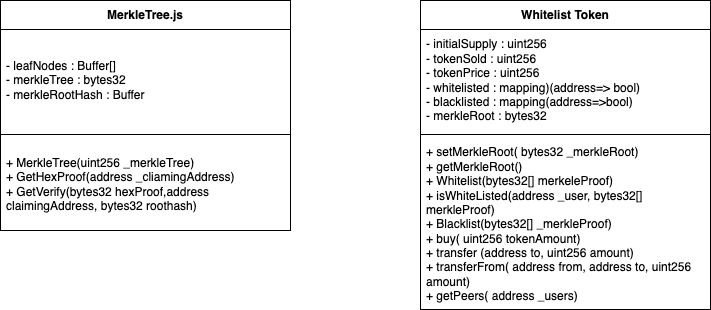

The diagram above was exported from draw.io. Its source (the exported page's mxGraphModel, read from the mxfile embedded in the PNG):
<mxGraphModel dx="1026" dy="654" grid="1" gridSize="10" guides="1" tooltips="1" connect="1" arrows="1" fold="1" page="1" pageScale="1" pageWidth="827" pageHeight="1169" math="0" shadow="0">
  <root>
    <mxCell id="WIyWlLk6GJQsqaUBKTNV-0" />
    <mxCell id="WIyWlLk6GJQsqaUBKTNV-1" parent="WIyWlLk6GJQsqaUBKTNV-0" />
    <mxCell id="ZUW9TSlMsDkadqvjUxIB-17" value="Whitelist Token" style="swimlane;fontStyle=1;align=center;verticalAlign=middle;childLayout=stackLayout;horizontal=1;startSize=29;horizontalStack=0;resizeParent=1;resizeParentMax=0;resizeLast=0;collapsible=0;marginBottom=0;html=1;whiteSpace=wrap;" vertex="1" parent="WIyWlLk6GJQsqaUBKTNV-1">
      <mxGeometry x="500" y="47" width="290" height="309" as="geometry" />
    </mxCell>
    <mxCell id="ZUW9TSlMsDkadqvjUxIB-19" value="- initialSupply : uint256&lt;br&gt;- tokenSold : uint256&lt;br&gt;- tokenPrice : uint256&lt;br&gt;- whitelisted : mapping)(address=&amp;gt; bool)&lt;br&gt;- blacklisted : mapping(address=&amp;gt;bool)&lt;br&gt;- merkleRoot : bytes32" style="text;html=1;strokeColor=none;fillColor=none;align=left;verticalAlign=middle;spacingLeft=4;spacingRight=4;overflow=hidden;rotatable=0;points=[[0,0.5],[1,0.5]];portConstraint=eastwest;whiteSpace=wrap;" vertex="1" parent="ZUW9TSlMsDkadqvjUxIB-17">
      <mxGeometry y="29" width="290" height="101" as="geometry" />
    </mxCell>
    <mxCell id="ZUW9TSlMsDkadqvjUxIB-22" value="" style="line;strokeWidth=1;fillColor=none;align=left;verticalAlign=middle;spacingTop=-1;spacingLeft=3;spacingRight=3;rotatable=0;labelPosition=right;points=[];portConstraint=eastwest;strokeColor=inherit;" vertex="1" parent="ZUW9TSlMsDkadqvjUxIB-17">
      <mxGeometry y="130" width="290" height="8" as="geometry" />
    </mxCell>
    <mxCell id="ZUW9TSlMsDkadqvjUxIB-10" value="+ setMerkleRoot( bytes32 _merkleRoot)&lt;br&gt;+ getMerkleRoot()&lt;br&gt;+ Whitelist(bytes32[] merkeleProof)&lt;br&gt;+ isWhiteListed(address _user, bytes32[] merkleProof)&lt;br&gt;+ Blacklist(bytes32[] _merkleProof)&lt;br style=&quot;border-color: var(--border-color);&quot;&gt;+ buy( uint256 tokenAmount)&lt;br style=&quot;border-color: var(--border-color);&quot;&gt;+ transfer (address to, uint256 amount)&lt;br style=&quot;border-color: var(--border-color);&quot;&gt;+ transferFrom( address from, address to, uint256 amount)&lt;br style=&quot;border-color: var(--border-color);&quot;&gt;+ getPeers( address _users)" style="text;html=1;strokeColor=none;fillColor=none;align=left;verticalAlign=middle;spacingLeft=4;spacingRight=4;overflow=hidden;rotatable=0;points=[[0,0.5],[1,0.5]];portConstraint=eastwest;whiteSpace=wrap;" vertex="1" parent="ZUW9TSlMsDkadqvjUxIB-17">
      <mxGeometry y="138" width="290" height="171" as="geometry" />
    </mxCell>
    <mxCell id="ZUW9TSlMsDkadqvjUxIB-23" value="MerkleTree.js" style="swimlane;fontStyle=1;align=center;verticalAlign=middle;childLayout=stackLayout;horizontal=1;startSize=29;horizontalStack=0;resizeParent=1;resizeParentMax=0;resizeLast=0;collapsible=0;marginBottom=0;html=1;whiteSpace=wrap;" vertex="1" parent="WIyWlLk6GJQsqaUBKTNV-1">
      <mxGeometry x="80" y="47" width="290" height="230" as="geometry" />
    </mxCell>
    <mxCell id="ZUW9TSlMsDkadqvjUxIB-24" value="- leafNodes : Buffer[]&lt;br&gt;- merkleTree : bytes32&lt;br&gt;- merkleRootHash : Buffer" style="text;html=1;strokeColor=none;fillColor=none;align=left;verticalAlign=middle;spacingLeft=4;spacingRight=4;overflow=hidden;rotatable=0;points=[[0,0.5],[1,0.5]];portConstraint=eastwest;whiteSpace=wrap;" vertex="1" parent="ZUW9TSlMsDkadqvjUxIB-23">
      <mxGeometry y="29" width="290" height="101" as="geometry" />
    </mxCell>
    <mxCell id="ZUW9TSlMsDkadqvjUxIB-25" value="" style="line;strokeWidth=1;fillColor=none;align=left;verticalAlign=middle;spacingTop=-1;spacingLeft=3;spacingRight=3;rotatable=0;labelPosition=right;points=[];portConstraint=eastwest;strokeColor=inherit;" vertex="1" parent="ZUW9TSlMsDkadqvjUxIB-23">
      <mxGeometry y="130" width="290" height="8" as="geometry" />
    </mxCell>
    <mxCell id="ZUW9TSlMsDkadqvjUxIB-26" value="+ MerkleTree(uint256 _merkleTree)&lt;br&gt;+ GetHexProof(address _cliamingAddress)&lt;br&gt;+ GetVerify(bytes32 hexProof,address claimingAddress, bytes32 roothash)" style="text;html=1;strokeColor=none;fillColor=none;align=left;verticalAlign=middle;spacingLeft=4;spacingRight=4;overflow=hidden;rotatable=0;points=[[0,0.5],[1,0.5]];portConstraint=eastwest;whiteSpace=wrap;" vertex="1" parent="ZUW9TSlMsDkadqvjUxIB-23">
      <mxGeometry y="138" width="290" height="92" as="geometry" />
    </mxCell>
  </root>
</mxGraphModel>